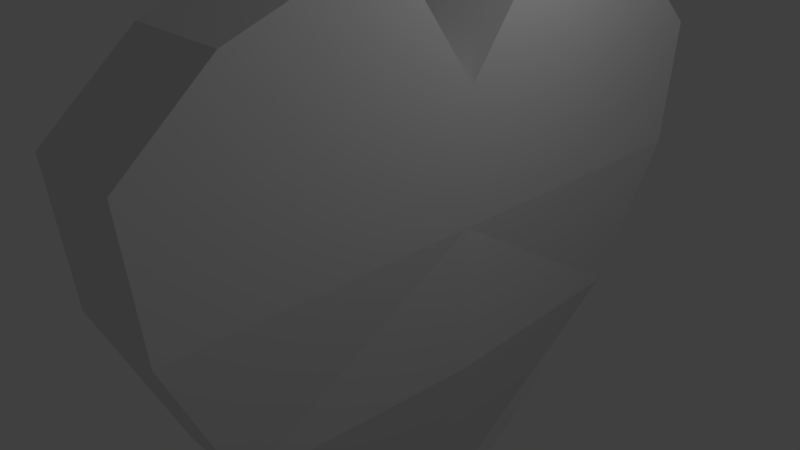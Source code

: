 # Source: heart.blend  (saved by Blender 2.78.0; exported with 4.5.12 LTS)
import bpy
from mathutils import Matrix  # noqa: F401  (used for matrix-valued properties, if any)

bpy.ops.wm.read_factory_settings(use_empty=True)
scene = bpy.context.scene
scene.name = 'Scene'

# ---- collections
col_collection_1 = bpy.data.collections.new('Collection 1'); scene.collection.children.link(col_collection_1)

# ---- world
world_world = bpy.data.worlds.new('World'); scene.world = world_world
world_world.color = (0.05088, 0.05088, 0.05088)
world_world.use_sun_shadow = False
world_world.sun_shadow_jitter_overblur = 0.0
world_world.cycles.sampling_method = 'MANUAL'

# ---- cameras
cam_camera = bpy.data.cameras.new('Camera')
cam_camera.clip_end = 100.0
cam_camera.lens = 35.0
cam_camera.sensor_width = 32.0
cam_camera.sensor_height = 18.0
cam_camera.ortho_scale = 7.314
cam_camera.dof.focus_distance = 0.0
cam_camera.dof.aperture_fstop = 128.0

# ---- lights
light_lamp = bpy.data.lights.new('Lamp', 'POINT')
light_lamp.transmission_factor = 0.0
light_lamp.cutoff_distance = 30.0
light_lamp.energy = 100.0
light_lamp.shadow_buffer_clip_start = 1.001
light_lamp.shadow_soft_size = 0.1
light_lamp.shadow_maximum_resolution = 0.006
light_lamp.use_absolute_resolution = True

# ---- meshes
me_plane = bpy.data.meshes.new('Plane')
me_plane.from_pydata([(-3.089, 6.054, 1.793), (-3.394, 7.739, -2.0), (-3.394, 0.0, 1.818), (-3.394, 0.0, -2.0), (-3.394, 8.024, -5.265), (-3.394, 0.0, -5.265), (-2.6, 2.453, 6.016), (-2.258, 0.0, 7.519), (-3.394, 3.494, -8.038), (-3.394, 5.914, -7.118), (-3.394, 1.488, -7.299), (-1.129, 6.054, 1.793), (-0.8237, 7.739, -2.0), (-0.8237, 0.0, 1.818), (-0.8237, 0.0, -2.0), (-0.8237, 8.024, -5.265), (-0.8237, 0.0, -5.265), (-1.618, 2.453, 6.016), (-1.96, 0.0, 7.519), (-0.8237, 3.494, -8.038), (-0.8237, 5.914, -7.118), (-0.8237, 1.488, -7.299)], [], [(3, 1, 0, 2), (3, 5, 10, 8, 9, 4, 1), (0, 6, 7, 2), (14, 13, 11, 12), (14, 12, 15, 20, 19, 21, 16), (11, 13, 18, 17), (7, 6, 17, 18), (10, 5, 16, 21), (4, 9, 20, 15), (6, 0, 11, 17), (8, 10, 21, 19), (1, 4, 15, 12), (9, 8, 19, 20), (0, 1, 12, 11)])
me_plane.use_remesh_preserve_volume = False
me_plane.use_remesh_preserve_attributes = False
me_plane.use_mirror_vertex_groups = False
me_plane.update()

# ---- objects
ob_plane = bpy.data.objects.new('Plane', me_plane)
ob_lamp = bpy.data.objects.new('Lamp', light_lamp)
ob_camera = bpy.data.objects.new('Camera', cam_camera)

# ---- transforms, parenting, visibility, modifiers, constraints
ob_plane.location = (0.0, -0.03045, 0.0)
ob_plane.rotation_euler = (0.0, 3.142, 0.0)
ob_plane.scale = (0.5, 0.5, 0.5)
ob_plane.lineart.crease_threshold = 0.0
_m = ob_plane.modifiers.new('Mirror', 'MIRROR')
_m.use_axis = (False, True, False)
_m.use_clip = True
ob_lamp.location = (4.076, 1.005, 5.904)
ob_lamp.rotation_euler = (0.6503, 0.05522, 1.866)
ob_lamp.lock_rotations_4d = False
ob_lamp.empty_display_type = 'ARROWS'
ob_lamp.color = (0.0, 0.0, 0.0, 0.0)
ob_lamp.lineart.crease_threshold = 0.0
ob_camera.location = (7.481, -6.508, 5.344)
ob_camera.rotation_euler = (1.109, 0.0, 0.8149)
ob_camera.lock_rotations_4d = False
ob_camera.empty_display_type = 'ARROWS'
ob_camera.color = (0.0, 0.0, 0.0, 0.0)
ob_camera.display_type = 'WIRE'
ob_camera.lineart.crease_threshold = 0.0

# ---- collection membership
col_collection_1.objects.link(ob_plane)
col_collection_1.objects.link(ob_lamp)
col_collection_1.objects.link(ob_camera)

# ---- scene / render settings (as saved in the file)
scene.camera = ob_camera
scene.frame_start = 1; scene.frame_end = 250; scene.frame_set(1)
scene.render.engine = 'BLENDER_EEVEE_NEXT'
scene.render.resolution_percentage = 50
scene.render.dither_intensity = 0.0
scene.cycles.use_denoising = False
scene.cycles.samples = 128
scene.cycles.sampling_pattern = 'TABULATED_SOBOL'
scene.cycles.light_sampling_threshold = 0.0
scene.cycles.use_adaptive_sampling = False
scene.cycles.use_light_tree = False
scene.cycles.blur_glossy = 0.0
scene.cycles.sample_clamp_indirect = 0.0
scene.view_settings.view_transform = 'Standard'
bpy.context.view_layer.update()
